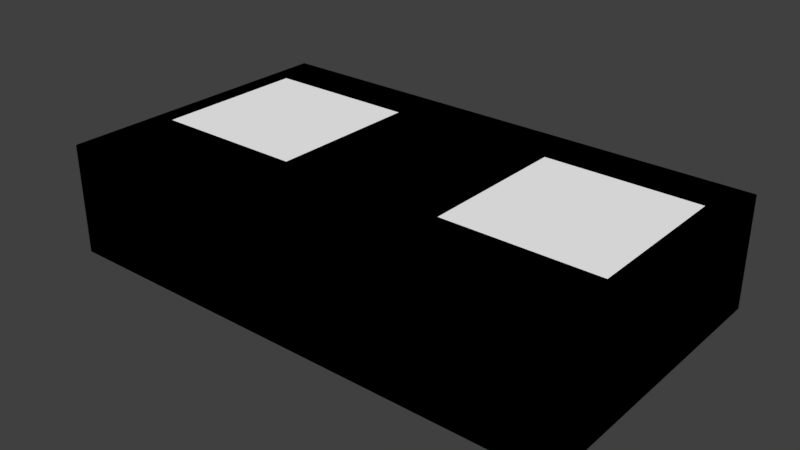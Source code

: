 # Source: box.blend  (saved by Blender 2.78.0; exported with 4.5.12 LTS)
import bpy
from mathutils import Matrix  # noqa: F401  (used for matrix-valued properties, if any)

bpy.ops.wm.read_factory_settings(use_empty=True)
scene = bpy.context.scene
scene.name = 'Scene'

# ---- collections
col_collection_1 = bpy.data.collections.new('Collection 1'); scene.collection.children.link(col_collection_1)

# ---- materials (node trees are filled in below, after node groups)
mat_gkmodel0_base_link_geom0_mat_001 = bpy.data.materials.new('gkmodel0_base_link_geom0_mat.001')
mat_gkmodel0_base_link_geom0_mat_001.alpha_threshold = 0.0
mat_gkmodel0_base_link_geom0_mat_001.use_transparent_shadow = False
mat_gkmodel0_base_link_geom0_mat_001.diffuse_color = (1.0, 0.625, 1.0, 1.0)
mat_gkmodel0_base_link_geom0_mat_001.roughness = 0.5
mat_gkmodel0_tag36_11_00023_geom0_mat_001 = bpy.data.materials.new('gkmodel0_tag36_11_00023_geom0_mat.001')
mat_gkmodel0_tag36_11_00023_geom0_mat_001.alpha_threshold = 0.0
mat_gkmodel0_tag36_11_00023_geom0_mat_001.use_transparent_shadow = False
mat_gkmodel0_tag36_11_00023_geom0_mat_001.diffuse_color = (1.0, 1.0, 1.0, 1.0)
mat_gkmodel0_tag36_11_00023_geom0_mat_001.roughness = 0.5
mat_gkmodel0_tag36_11_00022_geom0_mat_001 = bpy.data.materials.new('gkmodel0_tag36_11_00022_geom0_mat.001')
mat_gkmodel0_tag36_11_00022_geom0_mat_001.alpha_threshold = 0.0
mat_gkmodel0_tag36_11_00022_geom0_mat_001.use_transparent_shadow = False
mat_gkmodel0_tag36_11_00022_geom0_mat_001.diffuse_color = (1.0, 1.0, 1.0, 1.0)
mat_gkmodel0_tag36_11_00022_geom0_mat_001.roughness = 0.5
mat_gkmodel0_tag36_11_00021_geom0_mat_001 = bpy.data.materials.new('gkmodel0_tag36_11_00021_geom0_mat.001')
mat_gkmodel0_tag36_11_00021_geom0_mat_001.alpha_threshold = 0.0
mat_gkmodel0_tag36_11_00021_geom0_mat_001.use_transparent_shadow = False
mat_gkmodel0_tag36_11_00021_geom0_mat_001.diffuse_color = (1.0, 1.0, 1.0, 1.0)
mat_gkmodel0_tag36_11_00021_geom0_mat_001.roughness = 0.5
mat_gkmodel0_tag36_11_00020_geom0_mat_001 = bpy.data.materials.new('gkmodel0_tag36_11_00020_geom0_mat.001')
mat_gkmodel0_tag36_11_00020_geom0_mat_001.alpha_threshold = 0.0
mat_gkmodel0_tag36_11_00020_geom0_mat_001.use_transparent_shadow = False
mat_gkmodel0_tag36_11_00020_geom0_mat_001.diffuse_color = (1.0, 1.0, 1.0, 1.0)
mat_gkmodel0_tag36_11_00020_geom0_mat_001.roughness = 0.5

# ---- material node trees

# ---- world
world_world = bpy.data.worlds.new('World'); scene.world = world_world
world_world.color = (0.05088, 0.05088, 0.05088)
world_world.use_sun_shadow = False
world_world.sun_shadow_jitter_overblur = 0.0
world_world.cycles.sampling_method = 'MANUAL'

# ---- meshes
me_gkmodel0_base_link_geom0 = bpy.data.meshes.new('gkmodel0_base_link_geom0')
me_gkmodel0_base_link_geom0.from_pydata([(-0.1015, -0.058, -0.0215), (0.1015, -0.058, -0.0215), (0.1015, -0.058, 0.0215), (-0.1015, -0.058, 0.0215), (-0.1015, 0.058, 0.0215), (0.1015, 0.058, 0.0215), (0.1015, 0.058, -0.0215), (-0.1015, 0.058, -0.0215)], [], [(6, 5, 2, 1), (6, 7, 4, 5), (4, 3, 2, 5), (0, 7, 6, 1), (3, 4, 7, 0), (0, 1, 2, 3)])
me_gkmodel0_base_link_geom0.materials.append(mat_gkmodel0_base_link_geom0_mat_001)
me_gkmodel0_base_link_geom0.use_remesh_preserve_volume = False
me_gkmodel0_base_link_geom0.use_remesh_preserve_attributes = False
me_gkmodel0_base_link_geom0.use_mirror_vertex_groups = False
me_gkmodel0_base_link_geom0.update()
me_package___gerard_bauzil_meshes_apriltag_36h11_tag36_11_00023_da = bpy.data.meshes.new('package://gerard_bauzil/meshes/apriltag_36h11/tag36_11_00023.da')
me_package___gerard_bauzil_meshes_apriltag_36h11_tag36_11_00023_da.from_pydata([(-0.03, -0.03, 0.0), (-0.03, 0.03, 0.0), (0.03, -0.03, 0.0), (0.03, 0.03, 0.0)], [], [(0, 2, 3, 1)])
me_package___gerard_bauzil_meshes_apriltag_36h11_tag36_11_00023_da.materials.append(mat_gkmodel0_tag36_11_00023_geom0_mat_001)
me_package___gerard_bauzil_meshes_apriltag_36h11_tag36_11_00023_da.use_remesh_preserve_volume = False
me_package___gerard_bauzil_meshes_apriltag_36h11_tag36_11_00023_da.use_remesh_preserve_attributes = False
me_package___gerard_bauzil_meshes_apriltag_36h11_tag36_11_00023_da.use_mirror_vertex_groups = False
me_package___gerard_bauzil_meshes_apriltag_36h11_tag36_11_00023_da.update()
me_package___gerard_bauzil_meshes_apriltag_36h11_tag36_11_00022_da = bpy.data.meshes.new('package://gerard_bauzil/meshes/apriltag_36h11/tag36_11_00022.da')
me_package___gerard_bauzil_meshes_apriltag_36h11_tag36_11_00022_da.from_pydata([(-0.03, -0.03, 0.0), (-0.03, 0.03, 0.0), (0.03, -0.03, 0.0), (0.03, 0.03, 0.0)], [], [(0, 2, 3, 1)])
me_package___gerard_bauzil_meshes_apriltag_36h11_tag36_11_00022_da.materials.append(mat_gkmodel0_tag36_11_00022_geom0_mat_001)
me_package___gerard_bauzil_meshes_apriltag_36h11_tag36_11_00022_da.use_remesh_preserve_volume = False
me_package___gerard_bauzil_meshes_apriltag_36h11_tag36_11_00022_da.use_remesh_preserve_attributes = False
me_package___gerard_bauzil_meshes_apriltag_36h11_tag36_11_00022_da.use_mirror_vertex_groups = False
me_package___gerard_bauzil_meshes_apriltag_36h11_tag36_11_00022_da.update()
me_package___gerard_bauzil_meshes_apriltag_36h11_tag36_11_00021_da = bpy.data.meshes.new('package://gerard_bauzil/meshes/apriltag_36h11/tag36_11_00021.da')
me_package___gerard_bauzil_meshes_apriltag_36h11_tag36_11_00021_da.from_pydata([(-0.03, -0.03, 0.0), (-0.03, 0.03, 0.0), (0.03, -0.03, 0.0), (0.03, 0.03, 0.0)], [], [(0, 2, 3, 1)])
me_package___gerard_bauzil_meshes_apriltag_36h11_tag36_11_00021_da.materials.append(mat_gkmodel0_tag36_11_00021_geom0_mat_001)
me_package___gerard_bauzil_meshes_apriltag_36h11_tag36_11_00021_da.use_remesh_preserve_volume = False
me_package___gerard_bauzil_meshes_apriltag_36h11_tag36_11_00021_da.use_remesh_preserve_attributes = False
me_package___gerard_bauzil_meshes_apriltag_36h11_tag36_11_00021_da.use_mirror_vertex_groups = False
me_package___gerard_bauzil_meshes_apriltag_36h11_tag36_11_00021_da.update()
me_package___gerard_bauzil_meshes_apriltag_36h11_tag36_11_00020_da = bpy.data.meshes.new('package://gerard_bauzil/meshes/apriltag_36h11/tag36_11_00020.da')
me_package___gerard_bauzil_meshes_apriltag_36h11_tag36_11_00020_da.from_pydata([(-0.03, -0.03, 0.0), (-0.03, 0.03, 0.0), (0.03, -0.03, 0.0), (0.03, 0.03, 0.0)], [], [(0, 2, 3, 1)])
me_package___gerard_bauzil_meshes_apriltag_36h11_tag36_11_00020_da.materials.append(mat_gkmodel0_tag36_11_00020_geom0_mat_001)
me_package___gerard_bauzil_meshes_apriltag_36h11_tag36_11_00020_da.use_remesh_preserve_volume = False
me_package___gerard_bauzil_meshes_apriltag_36h11_tag36_11_00020_da.use_remesh_preserve_attributes = False
me_package___gerard_bauzil_meshes_apriltag_36h11_tag36_11_00020_da.use_mirror_vertex_groups = False
me_package___gerard_bauzil_meshes_apriltag_36h11_tag36_11_00020_da.update()
me_cube = bpy.data.meshes.new('Cube')
me_cube.from_pydata([(-0.01, -0.01, -0.01), (-0.01, -0.01, 0.01), (-0.01, 0.01, -0.01), (-0.01, 0.01, 0.01), (0.01, -0.01, -0.01), (0.01, -0.01, 0.01), (0.01, 0.01, -0.01), (0.01, 0.01, 0.01)], [], [(0, 1, 3, 2), (2, 3, 7, 6), (6, 7, 5, 4), (4, 5, 1, 0), (2, 6, 4, 0), (7, 3, 1, 5)])
me_cube.use_remesh_preserve_volume = False
me_cube.use_remesh_preserve_attributes = False
me_cube.use_mirror_vertex_groups = False
me_cube.update()

# ---- objects
ob_base_link = bpy.data.objects.new('base_link', me_gkmodel0_base_link_geom0)
ob_tag36_11_00023 = bpy.data.objects.new('tag36_11_00023', me_package___gerard_bauzil_meshes_apriltag_36h11_tag36_11_00023_da)
ob_tag36_11_00022 = bpy.data.objects.new('tag36_11_00022', me_package___gerard_bauzil_meshes_apriltag_36h11_tag36_11_00022_da)
ob_tag36_11_00021 = bpy.data.objects.new('tag36_11_00021', me_package___gerard_bauzil_meshes_apriltag_36h11_tag36_11_00021_da)
ob_tag36_11_00020 = bpy.data.objects.new('tag36_11_00020', me_package___gerard_bauzil_meshes_apriltag_36h11_tag36_11_00020_da)
ob_cube = bpy.data.objects.new('Cube', me_cube)

# ---- transforms, parenting, visibility, modifiers, constraints
ob_base_link.location = (0.0, 0.0, 0.0)
ob_base_link.lineart.crease_threshold = 0.0
ob_tag36_11_00023.parent = ob_base_link
ob_tag36_11_00023.location = (-0.06288, 0.008625, -0.02201)
ob_tag36_11_00023.rotation_euler = (-1.225e-16, -3.142, -1.225e-16)
ob_tag36_11_00023.lineart.crease_threshold = 0.0
ob_tag36_11_00022.parent = ob_base_link
ob_tag36_11_00022.location = (0.06288, 0.008625, -0.02201)
ob_tag36_11_00022.rotation_euler = (-1.225e-16, -3.142, -1.225e-16)
ob_tag36_11_00022.lineart.crease_threshold = 0.0
ob_tag36_11_00021.parent = ob_base_link
ob_tag36_11_00021.location = (0.06288, 0.008625, 0.02201)
ob_tag36_11_00021.lineart.crease_threshold = 0.0
ob_tag36_11_00020.parent = ob_base_link
ob_tag36_11_00020.location = (-0.06288, 0.008625, 0.02201)
ob_tag36_11_00020.lineart.crease_threshold = 0.0
ob_cube.location = (0.0, 0.0, 0.0)
ob_cube.scale = (10.15, 5.8, 2.15)
ob_cube.hide_viewport = True
ob_cube.lineart.crease_threshold = 0.0

# ---- collection membership
col_collection_1.objects.link(ob_base_link)
col_collection_1.objects.link(ob_tag36_11_00023)
col_collection_1.objects.link(ob_tag36_11_00022)
col_collection_1.objects.link(ob_tag36_11_00021)
col_collection_1.objects.link(ob_tag36_11_00020)
col_collection_1.objects.link(ob_cube)

# ---- scene / render settings (as saved in the file)
scene.frame_start = 1; scene.frame_end = 250; scene.frame_set(1)
scene.render.engine = 'BLENDER_EEVEE_NEXT'
scene.render.resolution_percentage = 50
scene.render.dither_intensity = 0.0
scene.cycles.use_denoising = False
scene.cycles.samples = 128
scene.cycles.sampling_pattern = 'TABULATED_SOBOL'
scene.cycles.light_sampling_threshold = 0.0
scene.cycles.use_adaptive_sampling = False
scene.cycles.use_light_tree = False
scene.cycles.blur_glossy = 0.0
scene.cycles.sample_clamp_indirect = 0.0
scene.view_settings.view_transform = 'Standard'
bpy.context.view_layer.update()

# ---- added for rendering (the .blend has no active camera and no usable light): camera, sun
cam_auto = bpy.data.cameras.new('AutoCamera')
cam_auto.lens = 50.0
cam_auto.sensor_width = 36.0
cam_auto.clip_end = 1000.0
ob_auto_camera = bpy.data.objects.new('AutoCamera', cam_auto)
scene.collection.objects.link(ob_auto_camera)
ob_auto_camera.location = (0.220123, -0.264148, 0.176099)
ob_auto_camera.rotation_euler = (1.09748, -7.21219e-08, 0.694738)
scene.camera = ob_auto_camera
light_auto_sun = bpy.data.lights.new('AutoSun', 'SUN')
light_auto_sun.energy = 3.0
light_auto_sun.angle = 0.0523599
ob_auto_sun = bpy.data.objects.new('AutoSun', light_auto_sun)
scene.collection.objects.link(ob_auto_sun)
ob_auto_sun.rotation_euler = (0.872665, 0.174533, 0.523599)
bpy.context.view_layer.update()
